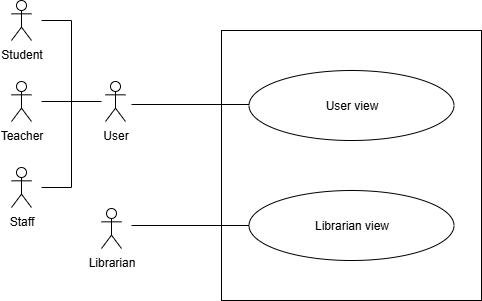

The diagram above was exported from draw.io. Its source (the exported page's mxGraphModel, read from the mxfile embedded in the PNG):
<mxGraphModel dx="1426" dy="823" grid="1" gridSize="10" guides="1" tooltips="1" connect="1" arrows="1" fold="1" page="1" pageScale="1" pageWidth="827" pageHeight="1169" math="0" shadow="0">
  <root>
    <mxCell id="0" />
    <mxCell id="1" parent="0" />
    <mxCell id="BkhPwZ3POvSVIyzZnewi-1" value="" style="rounded=0;whiteSpace=wrap;html=1;" vertex="1" parent="1">
      <mxGeometry x="860" y="200" width="260" height="270" as="geometry" />
    </mxCell>
    <mxCell id="BkhPwZ3POvSVIyzZnewi-2" value="Librarian view" style="ellipse;whiteSpace=wrap;html=1;" vertex="1" parent="1">
      <mxGeometry x="887.5" y="360" width="205" height="70" as="geometry" />
    </mxCell>
    <mxCell id="BkhPwZ3POvSVIyzZnewi-3" value="User view" style="ellipse;whiteSpace=wrap;html=1;" vertex="1" parent="1">
      <mxGeometry x="887.5" y="240" width="205" height="70" as="geometry" />
    </mxCell>
    <mxCell id="BkhPwZ3POvSVIyzZnewi-4" value="" style="endArrow=none;html=1;rounded=0;entryX=0;entryY=0.5;entryDx=0;entryDy=0;" edge="1" parent="1">
      <mxGeometry width="50" height="50" relative="1" as="geometry">
        <mxPoint x="770" y="274" as="sourcePoint" />
        <mxPoint x="887.5" y="274" as="targetPoint" />
      </mxGeometry>
    </mxCell>
    <mxCell id="BkhPwZ3POvSVIyzZnewi-5" value="" style="endArrow=none;html=1;rounded=0;entryX=0;entryY=0.5;entryDx=0;entryDy=0;" edge="1" parent="1" target="BkhPwZ3POvSVIyzZnewi-2">
      <mxGeometry width="50" height="50" relative="1" as="geometry">
        <mxPoint x="770" y="395" as="sourcePoint" />
        <mxPoint x="885.0000000000005" y="455" as="targetPoint" />
      </mxGeometry>
    </mxCell>
    <mxCell id="BkhPwZ3POvSVIyzZnewi-14" value="Librarian" style="shape=umlActor;verticalLabelPosition=bottom;verticalAlign=top;html=1;outlineConnect=0;" vertex="1" parent="1">
      <mxGeometry x="740" y="378" width="20" height="40" as="geometry" />
    </mxCell>
    <mxCell id="BkhPwZ3POvSVIyzZnewi-31" value="User" style="shape=umlActor;verticalLabelPosition=bottom;verticalAlign=top;html=1;outlineConnect=0;" vertex="1" parent="1">
      <mxGeometry x="744" y="251" width="20" height="40" as="geometry" />
    </mxCell>
    <mxCell id="BkhPwZ3POvSVIyzZnewi-32" value="Student" style="shape=umlActor;verticalLabelPosition=bottom;verticalAlign=top;html=1;outlineConnect=0;" vertex="1" parent="1">
      <mxGeometry x="650" y="170" width="20" height="40" as="geometry" />
    </mxCell>
    <mxCell id="BkhPwZ3POvSVIyzZnewi-33" value="Teacher" style="shape=umlActor;verticalLabelPosition=bottom;verticalAlign=top;html=1;outlineConnect=0;" vertex="1" parent="1">
      <mxGeometry x="650" y="251" width="20" height="40" as="geometry" />
    </mxCell>
    <mxCell id="BkhPwZ3POvSVIyzZnewi-34" value="Staff" style="shape=umlActor;verticalLabelPosition=bottom;verticalAlign=top;html=1;outlineConnect=0;" vertex="1" parent="1">
      <mxGeometry x="650" y="337" width="20" height="40" as="geometry" />
    </mxCell>
    <mxCell id="BkhPwZ3POvSVIyzZnewi-35" value="" style="endArrow=none;html=1;rounded=0;" edge="1" parent="1">
      <mxGeometry width="50" height="50" relative="1" as="geometry">
        <mxPoint x="710" y="357" as="sourcePoint" />
        <mxPoint x="710" y="190" as="targetPoint" />
      </mxGeometry>
    </mxCell>
    <mxCell id="BkhPwZ3POvSVIyzZnewi-36" value="" style="endArrow=none;html=1;rounded=0;" edge="1" parent="1">
      <mxGeometry width="50" height="50" relative="1" as="geometry">
        <mxPoint x="680" y="190" as="sourcePoint" />
        <mxPoint x="710" y="190" as="targetPoint" />
      </mxGeometry>
    </mxCell>
    <mxCell id="BkhPwZ3POvSVIyzZnewi-37" value="" style="endArrow=none;html=1;rounded=0;" edge="1" parent="1">
      <mxGeometry width="50" height="50" relative="1" as="geometry">
        <mxPoint x="710" y="357" as="sourcePoint" />
        <mxPoint x="680" y="357" as="targetPoint" />
      </mxGeometry>
    </mxCell>
    <mxCell id="BkhPwZ3POvSVIyzZnewi-38" value="" style="endArrow=none;html=1;rounded=0;" edge="1" parent="1">
      <mxGeometry width="50" height="50" relative="1" as="geometry">
        <mxPoint x="680" y="271" as="sourcePoint" />
        <mxPoint x="740" y="271" as="targetPoint" />
      </mxGeometry>
    </mxCell>
  </root>
</mxGraphModel>